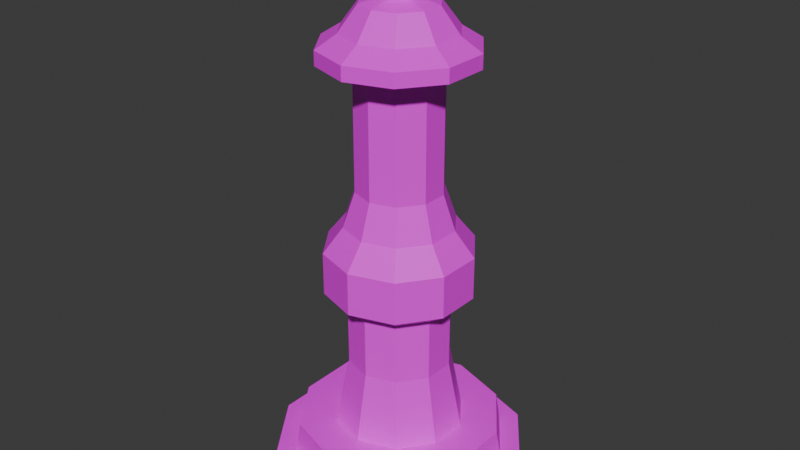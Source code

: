 # Source: BlackBishop.blend  (saved by Blender 4.5.91; exported with 4.5.12 LTS)
import bpy
from mathutils import Matrix  # noqa: F401  (used for matrix-valued properties, if any)

bpy.ops.wm.read_factory_settings(use_empty=True)
scene = bpy.context.scene
scene.name = 'Scene'

# ---- collections
col_collection = bpy.data.collections.new('Collection'); scene.collection.children.link(col_collection)

# ---- images (referenced by path relative to the original .blend; pixels are not part of the script)
import os
ASSET_DIR = os.environ.get("B2B_ASSET_DIR", "")  # directory of the original .blend (textures are referenced by path, not embedded)
HERE = os.path.dirname(os.path.abspath(__file__))  # packed textures are extracted next to this script under _unpacked/

def load_image(name, relpath, width, height, colorspace="sRGB"):
    """Load a texture the original file referenced (path relative to the .blend, or extracted next to this script)."""
    p = next((c for c in (os.path.join(HERE, relpath), os.path.join(ASSET_DIR, relpath)) if relpath and os.path.exists(c)), "")
    if p:
        img = bpy.data.images.load(p, check_existing=True)
        img.name = name
    else:  # same state as the original file: an image datablock whose file is absent (Cycles renders it pink)
        img = bpy.data.images.new(name, width, height)
        img.source = "FILE"
        img.filepath = "//" + (relpath or name)
    img.colorspace_settings.name = colorspace
    return img
img_imphenziapalette01_png = load_image('ImphenziaPalette01.png', 'ImphenziaPalette01.png', 1024, 1024, 'sRGB')

# ---- materials (node trees are filled in below, after node groups)
mat_material_001 = bpy.data.materials.new('Material.001')
mat_material_001.use_transparent_shadow = False

# ---- material node trees
mat_material_001.use_nodes = True; mat_material_001.node_tree.nodes.clear()
_N = mat_material_001.node_tree.nodes; _L = mat_material_001.node_tree.links
n0 = _N.new('ShaderNodeBsdfPrincipled'); n0.name = 'Principled BSDF'; n0.location = (10, 300)
n1 = _N.new('ShaderNodeOutputMaterial'); n1.name = 'Material Output'; n1.location = (300, 300)
n2 = _N.new('ShaderNodeTexImage'); n2.name = 'Image Texture'; n2.location = (-460, 98)
n2.image = img_imphenziapalette01_png
n2.interpolation = 'Closest'
_L.new(n0.outputs[0], n1.inputs[0])
_L.new(n2.outputs[0], n0.inputs[0])
n1.is_active_output = True

# ---- world
world_world = bpy.data.worlds.new('World'); scene.world = world_world
world_world.use_nodes = True; world_world.node_tree.nodes.clear()
_N = world_world.node_tree.nodes; _L = world_world.node_tree.links
n0 = _N.new('ShaderNodeOutputWorld'); n0.name = 'World Output'; n0.location = (300, 300)
n1 = _N.new('ShaderNodeBackground'); n1.name = 'Background'; n1.location = (10, 300)
n1.inputs[0].default_value = (0.05088, 0.05088, 0.05088, 1.0)
_L.new(n1.outputs[0], n0.inputs[0])
n0.is_active_output = True
world_world.color = (0.05088, 0.05088, 0.05088)
world_world.use_sun_shadow = False
world_world.sun_shadow_jitter_overblur = 0.0

# ---- meshes
me_cube_023 = bpy.data.meshes.new('Cube.023')
me_cube_023.from_pydata([(-0.2538, 0.1611, 0.0753), (-0.1016, 0.3705, 0.0753), (-0.1016, 0.6295, 0.0753), (-0.2538, 0.8389, 0.0753), (-0.5, 0.9189, 0.0753), (-0.7462, 0.8389, 0.0753), (-0.8984, 0.6295, 0.0753), (-0.8984, 0.3705, 0.0753), (-0.5, 0.08107, 0.0753), (-0.7462, 0.1611, 0.0753), (-0.2926, 0.2146, 0.0753), (-0.2538, 0.1611, -0.004242), (-0.1644, 0.391, 0.0753), (-0.1016, 0.3705, -0.004242), (-0.1644, 0.609, 0.0753), (-0.1016, 0.6295, -0.004242), (-0.2926, 0.7854, 0.0753), (-0.2538, 0.8389, -0.004242), (-0.5, 0.8528, 0.0753), (-0.5, 0.9189, -0.004242), (-0.7074, 0.7854, 0.0753), (-0.7462, 0.8389, -0.004242), (-0.8356, 0.609, 0.0753), (-0.8984, 0.6295, -0.004242), (-0.8356, 0.391, 0.0753), (-0.8984, 0.3705, -0.004242), (-0.7074, 0.2146, 0.0753), (-0.7462, 0.1611, -0.004242), (-0.5, 0.1472, 0.0753), (-0.5, 0.08107, -0.004242), (-0.3755, 0.3286, 0.1747), (-0.2985, 0.4345, 0.1747), (-0.2985, 0.5655, 0.1747), (-0.3755, 0.6714, 0.1747), (-0.5, 0.7118, 0.1747), (-0.6245, 0.6714, 0.1747), (-0.7015, 0.5655, 0.1747), (-0.7015, 0.4345, 0.1747), (-0.5, 0.2882, 0.1747), (-0.6245, 0.3286, 0.1747), (-0.3021, 0.2277, 0.1747), (-0.1799, 0.396, 0.1747), (-0.1799, 0.604, 0.1747), (-0.3021, 0.7723, 0.1747), (-0.5, 0.1634, 0.1747), (-0.5, 0.8366, 0.1747), (-0.6979, 0.7723, 0.1747), (-0.8201, 0.604, 0.1747), (-0.8201, 0.396, 0.1747), (-0.6979, 0.2277, 0.1747), (-0.4013, 0.3641, 0.3991), (-0.3403, 0.4481, 0.3991), (-0.3403, 0.5519, 0.3991), (-0.4013, 0.6359, 0.3991), (-0.5, 0.332, 0.3991), (-0.5, 0.668, 0.3991), (-0.5987, 0.6359, 0.3991), (-0.6597, 0.5519, 0.3991), (-0.6597, 0.4481, 0.3991), (-0.5987, 0.3641, 0.3991), (-0.4013, 0.3641, 0.6056), (-0.3403, 0.4481, 0.6056), (-0.3403, 0.5519, 0.6056), (-0.4013, 0.6359, 0.6056), (-0.5, 0.332, 0.6056), (-0.5, 0.668, 0.6056), (-0.5987, 0.6359, 0.6056), (-0.6597, 0.5519, 0.6056), (-0.6597, 0.4481, 0.6056), (-0.5987, 0.3641, 0.6056), (-0.3581, 0.3047, 0.6559), (-0.2705, 0.4254, 0.6559), (-0.2705, 0.5746, 0.6559), (-0.3581, 0.6953, 0.6559), (-0.5, 0.2586, 0.6559), (-0.5, 0.7414, 0.6559), (-0.6419, 0.6953, 0.6559), (-0.7295, 0.5746, 0.6559), (-0.7295, 0.4254, 0.6559), (-0.6419, 0.3047, 0.6559), (-0.3581, 0.3047, 0.7957), (-0.2705, 0.4254, 0.7957), (-0.2705, 0.5746, 0.7957), (-0.3581, 0.6953, 0.7957), (-0.5, 0.2586, 0.7957), (-0.5, 0.7414, 0.7957), (-0.6419, 0.6953, 0.7957), (-0.7295, 0.5746, 0.7957), (-0.7295, 0.4254, 0.7957), (-0.6419, 0.3047, 0.7957), (-0.3955, 0.3562, 0.8761), (-0.3309, 0.4451, 0.8761), (-0.3309, 0.5549, 0.8761), (-0.3955, 0.6438, 0.8761), (-0.5, 0.3222, 0.8761), (-0.5, 0.6778, 0.8761), (-0.6045, 0.6438, 0.8761), (-0.6691, 0.5549, 0.8761), (-0.6691, 0.4451, 0.8761), (-0.6045, 0.3562, 0.8761), (-0.5818, 0.3874, 0.9896), (-0.6324, 0.457, 0.9896), (-0.6324, 0.543, 0.9896), (-0.5818, 0.6126, 0.9896), (-0.5, 0.6392, 0.9896), (-0.5, 0.3608, 0.9896), (-0.4182, 0.6126, 0.9896), (-0.3676, 0.543, 0.9896), (-0.3676, 0.457, 0.9896), (-0.4182, 0.3874, 0.9896), (-0.4182, 0.6126, 1.357), (-0.5, 0.6392, 1.357), (-0.5818, 0.3874, 1.357), (-0.5, 0.3608, 1.357), (-0.6324, 0.457, 1.357), (-0.6324, 0.543, 1.357), (-0.5818, 0.6126, 1.357), (-0.4182, 0.3874, 1.357), (-0.3676, 0.457, 1.357), (-0.3676, 0.543, 1.357), (-0.3551, 0.6995, 1.39), (-0.5, 0.7466, 1.39), (-0.6449, 0.3005, 1.39), (-0.5, 0.2534, 1.39), (-0.7345, 0.4238, 1.39), (-0.7345, 0.5762, 1.39), (-0.6449, 0.6995, 1.39), (-0.3551, 0.3005, 1.39), (-0.2655, 0.4238, 1.39), (-0.2655, 0.5762, 1.39), (-0.3551, 0.6995, 1.436), (-0.5, 0.7466, 1.436), (-0.6449, 0.3005, 1.436), (-0.5, 0.2534, 1.436), (-0.7345, 0.4238, 1.436), (-0.7345, 0.5762, 1.436), (-0.6449, 0.6995, 1.436), (-0.3551, 0.3005, 1.436), (-0.2655, 0.4238, 1.436), (-0.2655, 0.5762, 1.436), (-0.3933, 0.6468, 1.478), (-0.5, 0.6815, 1.478), (-0.6067, 0.3532, 1.478), (-0.5, 0.3185, 1.478), (-0.6726, 0.4439, 1.478), (-0.6726, 0.5561, 1.478), (-0.6067, 0.6468, 1.478), (-0.3933, 0.3532, 1.478), (-0.3274, 0.4439, 1.478), (-0.3274, 0.5561, 1.478), (-0.4286, 0.5982, 1.558), (-0.5, 0.6214, 1.558), (-0.5714, 0.4018, 1.558), (-0.5, 0.3786, 1.558), (-0.6155, 0.4625, 1.558), (-0.6155, 0.5375, 1.558), (-0.5714, 0.5982, 1.558), (-0.4286, 0.4018, 1.558), (-0.3845, 0.4625, 1.558), (-0.3845, 0.5375, 1.558), (-0.4684, 0.5435, 1.577), (-0.5, 0.5538, 1.577), (-0.5316, 0.4565, 1.577), (-0.5, 0.4462, 1.577), (-0.5511, 0.4834, 1.577), (-0.5511, 0.5166, 1.577), (-0.5316, 0.5435, 1.577), (-0.4684, 0.4565, 1.577), (-0.4489, 0.4834, 1.577), (-0.4489, 0.5166, 1.577), (-0.4684, 0.5435, 1.617), (-0.5, 0.5538, 1.617), (-0.5316, 0.4565, 1.617), (-0.5, 0.4462, 1.617), (-0.5511, 0.4834, 1.617), (-0.5511, 0.5166, 1.617), (-0.5316, 0.5435, 1.617), (-0.4684, 0.4565, 1.617), (-0.4489, 0.4834, 1.617), (-0.4489, 0.5166, 1.617), (-0.4555, 0.5612, 1.642), (-0.5, 0.5757, 1.642), (-0.5445, 0.4388, 1.642), (-0.5, 0.4243, 1.642), (-0.572, 0.4766, 1.642), (-0.572, 0.5234, 1.642), (-0.5445, 0.5612, 1.642), (-0.4555, 0.4388, 1.642), (-0.428, 0.4766, 1.642), (-0.428, 0.5234, 1.642), (-0.4555, 0.5612, 1.682), (-0.5, 0.5757, 1.682), (-0.5445, 0.4388, 1.682), (-0.5, 0.4243, 1.682), (-0.572, 0.4766, 1.682), (-0.572, 0.5234, 1.682), (-0.5445, 0.5612, 1.682), (-0.4555, 0.4388, 1.682), (-0.428, 0.4766, 1.682), (-0.428, 0.5234, 1.682), (-0.4722, 0.5382, 1.715), (-0.5, 0.5472, 1.715), (-0.5278, 0.4618, 1.715), (-0.5, 0.4528, 1.715), (-0.5449, 0.4854, 1.715), (-0.5449, 0.5146, 1.715), (-0.5278, 0.5382, 1.715), (-0.4722, 0.4618, 1.715), (-0.4551, 0.4854, 1.715), (-0.4551, 0.5146, 1.715), (-0.4873, 0.5174, 1.73), (-0.5, 0.5216, 1.73), (-0.5127, 0.4826, 1.73), (-0.5, 0.4784, 1.73), (-0.5205, 0.4933, 1.73), (-0.5205, 0.5067, 1.73), (-0.5127, 0.5174, 1.73), (-0.4873, 0.4826, 1.73), (-0.4795, 0.4933, 1.73), (-0.4795, 0.5067, 1.73)], [], [(22, 24, 48, 47), (25, 7, 6, 23), (26, 24, 7, 9), (29, 8, 9, 27), (28, 26, 9, 8), (24, 22, 6, 7), (13, 1, 0, 11), (22, 20, 5, 6), (11, 0, 8, 29), (26, 28, 44, 49), (20, 18, 4, 5), (15, 2, 1, 13), (16, 18, 45, 43), (18, 16, 3, 4), (17, 3, 2, 15), (20, 22, 47, 46), (16, 14, 2, 3), (21, 5, 4, 19), (23, 6, 5, 21), (10, 28, 8, 0), (19, 4, 3, 17), (14, 12, 1, 2), (12, 10, 0, 1), (27, 9, 7, 25), (28, 10, 40, 44), (29, 27, 25, 23, 21, 19, 17, 15, 13, 11), (14, 16, 43, 42), (24, 26, 49, 48), (18, 20, 46, 45), (10, 12, 41, 40), (12, 14, 42, 41), (38, 30, 50, 54), (31, 30, 40, 41), (33, 32, 42, 43), (32, 31, 41, 42), (30, 38, 44, 40), (35, 34, 45, 46), (36, 35, 46, 47), (37, 36, 47, 48), (39, 37, 48, 49), (38, 39, 49, 44), (34, 33, 43, 45), (50, 51, 61, 60), (30, 31, 51, 50), (37, 39, 59, 58), (34, 35, 56, 55), (32, 33, 53, 52), (39, 38, 54, 59), (35, 36, 57, 56), (31, 32, 52, 51), (33, 34, 55, 53), (36, 37, 58, 57), (65, 66, 76, 75), (58, 59, 69, 68), (55, 56, 66, 65), (52, 53, 63, 62), (59, 54, 64, 69), (56, 57, 67, 66), (51, 52, 62, 61), (53, 55, 65, 63), (57, 58, 68, 67), (54, 50, 60, 64), (72, 73, 83, 82), (62, 63, 73, 72), (69, 64, 74, 79), (66, 67, 77, 76), (61, 62, 72, 71), (63, 65, 75, 73), (67, 68, 78, 77), (64, 60, 70, 74), (60, 61, 71, 70), (68, 69, 79, 78), (89, 84, 94, 99), (79, 74, 84, 89), (76, 77, 87, 86), (71, 72, 82, 81), (73, 75, 85, 83), (77, 78, 88, 87), (74, 70, 80, 84), (70, 71, 81, 80), (78, 79, 89, 88), (75, 76, 86, 85), (86, 87, 97, 96), (81, 82, 92, 91), (83, 85, 95, 93), (87, 88, 98, 97), (84, 80, 90, 94), (80, 81, 91, 90), (88, 89, 99, 98), (85, 86, 96, 95), (82, 83, 93, 92), (97, 98, 101, 102), (93, 95, 104, 106), (91, 92, 107, 108), (96, 97, 102, 103), (99, 94, 105, 100), (92, 93, 106, 107), (95, 96, 103, 104), (98, 99, 100, 101), (90, 91, 108, 109), (106, 104, 111, 110), (94, 90, 109, 105), (118, 119, 129, 128), (108, 107, 119, 118), (103, 102, 115, 116), (100, 105, 113, 112), (107, 106, 110, 119), (104, 103, 116, 111), (101, 100, 112, 114), (109, 108, 118, 117), (105, 109, 117, 113), (102, 101, 114, 115), (126, 125, 135, 136), (116, 115, 125, 126), (112, 113, 123, 122), (119, 110, 120, 129), (111, 116, 126, 121), (114, 112, 122, 124), (117, 118, 128, 127), (113, 117, 127, 123), (115, 114, 124, 125), (110, 111, 121, 120), (132, 133, 143, 142), (122, 123, 133, 132), (129, 120, 130, 139), (121, 126, 136, 131), (124, 122, 132, 134), (127, 128, 138, 137), (123, 127, 137, 133), (125, 124, 134, 135), (120, 121, 131, 130), (128, 129, 139, 138), (141, 146, 156, 151), (139, 130, 140, 149), (131, 136, 146, 141), (134, 132, 142, 144), (137, 138, 148, 147), (133, 137, 147, 143), (135, 134, 144, 145), (130, 131, 141, 140), (138, 139, 149, 148), (136, 135, 145, 146), (154, 152, 162, 164), (144, 142, 152, 154), (147, 148, 158, 157), (143, 147, 157, 153), (145, 144, 154, 155), (140, 141, 151, 150), (148, 149, 159, 158), (146, 145, 155, 156), (142, 143, 153, 152), (149, 140, 150, 159), (167, 168, 178, 177), (157, 158, 168, 167), (153, 157, 167, 163), (155, 154, 164, 165), (150, 151, 161, 160), (158, 159, 169, 168), (156, 155, 165, 166), (152, 153, 163, 162), (159, 150, 160, 169), (151, 156, 166, 161), (173, 177, 187, 183), (163, 167, 177, 173), (165, 164, 174, 175), (160, 161, 171, 170), (168, 169, 179, 178), (166, 165, 175, 176), (162, 163, 173, 172), (169, 160, 170, 179), (161, 166, 176, 171), (164, 162, 172, 174), (181, 186, 196, 191), (175, 174, 184, 185), (170, 171, 181, 180), (178, 179, 189, 188), (176, 175, 185, 186), (172, 173, 183, 182), (179, 170, 180, 189), (171, 176, 186, 181), (174, 172, 182, 184), (177, 178, 188, 187), (194, 192, 202, 204), (184, 182, 192, 194), (187, 188, 198, 197), (183, 187, 197, 193), (185, 184, 194, 195), (180, 181, 191, 190), (188, 189, 199, 198), (186, 185, 195, 196), (182, 183, 193, 192), (189, 180, 190, 199), (207, 208, 218, 217), (197, 198, 208, 207), (193, 197, 207, 203), (195, 194, 204, 205), (190, 191, 201, 200), (198, 199, 209, 208), (196, 195, 205, 206), (192, 193, 203, 202), (199, 190, 200, 209), (191, 196, 206, 201), (217, 218, 219, 210, 211, 216, 215, 214, 212, 213), (203, 207, 217, 213), (205, 204, 214, 215), (200, 201, 211, 210), (208, 209, 219, 218), (206, 205, 215, 216), (202, 203, 213, 212), (209, 200, 210, 219), (201, 206, 216, 211), (204, 202, 212, 214)])
_uv = me_cube_023.uv_layers.new(name='UVMap')
_uv.uv.foreach_set('vector', [0.8193, 0.4275, 0.8193, 0.4275, 0.8193, 0.4275, 0.8193, 0.4275, 0.8193, 0.4275, 0.8193, 0.4275, 0.8193, 0.4275, 0.8193, 0.4275, 0.8193, 0.4275, 0.8193, 0.4275, 0.8193, 0.4275, 0.8193, 0.4275, 0.8193, 0.4275, 0.8193, 0.4275, 0.8193, 0.4275, 0.8193, 0.4275, 0.8193, 0.4275, 0.8193, 0.4275, 0.8193, 0.4275, 0.8193, 0.4275, 0.8193, 0.4275, 0.8193, 0.4275, 0.8193, 0.4275, 0.8193, 0.4275, 0.8193, 0.4275, 0.8193, 0.4275, 0.8193, 0.4275, 0.8193, 0.4275, 0.8193, 0.4275, 0.8193, 0.4275, 0.8193, 0.4275, 0.8193, 0.4275, 0.8193, 0.4275, 0.8193, 0.4275, 0.8193, 0.4275, 0.8193, 0.4275, 0.8193, 0.4275, 0.8193, 0.4275, 0.8193, 0.4275, 0.8193, 0.4275, 0.8193, 0.4275, 0.8193, 0.4275, 0.8193, 0.4275, 0.8193, 0.4275, 0.8193, 0.4275, 0.8193, 0.4275, 0.8193, 0.4275, 0.8193, 0.4275, 0.8193, 0.4275, 0.8193, 0.4275, 0.8193, 0.4275, 0.8193, 0.4275, 0.8193, 0.4275, 0.8193, 0.4275, 0.8193, 0.4275, 0.8193, 0.4275, 0.8193, 0.4275, 0.8193, 0.4275, 0.8193, 0.4275, 0.8193, 0.4275, 0.8193, 0.4275, 0.8193, 0.4275, 0.8193, 0.4275, 0.8193, 0.4275, 0.8193, 0.4275, 0.8193, 0.4275, 0.8193, 0.4275, 0.8193, 0.4275, 0.8193, 0.4275, 0.8193, 0.4275, 0.8193, 0.4275, 0.8193, 0.4275, 0.8193, 0.4275, 0.8193, 0.4275, 0.8193, 0.4275, 0.8193, 0.4275, 0.8193, 0.4275, 0.8193, 0.4275, 0.8193, 0.4275, 0.8193, 0.4275, 0.8193, 0.4275, 0.8193, 0.4275, 0.8193, 0.4275, 0.8193, 0.4275, 0.8193, 0.4275, 0.8193, 0.4275, 0.8193, 0.4275, 0.8193, 0.4275, 0.8193, 0.4275, 0.8193, 0.4275, 0.8193, 0.4275, 0.8193, 0.4275, 0.8193, 0.4275, 0.8193, 0.4275, 0.8193, 0.4275, 0.8193, 0.4275, 0.8193, 0.4275, 0.8193, 0.4275, 0.8193, 0.4275, 0.8193, 0.4275, 0.8193, 0.4275, 0.8193, 0.4275, 0.8193, 0.4275, 0.8193, 0.4275, 0.8193, 0.4275, 0.8193, 0.4275, 0.8193, 0.4275, 0.8193, 0.4275, 0.8193, 0.4275, 0.8193, 0.4275, 0.8193, 0.4275, 0.8193, 0.4275, 0.8193, 0.4275, 0.8193, 0.4275, 0.8193, 0.4275, 0.8193, 0.4275, 0.8193, 0.4275, 0.8193, 0.4275, 0.8193, 0.4275, 0.8193, 0.4275, 0.8193, 0.4275, 0.8193, 0.4275, 0.8193, 0.4275, 0.8193, 0.4275, 0.8193, 0.4275, 0.8193, 0.4275, 0.8193, 0.4275, 0.8193, 0.4275, 0.8193, 0.4275, 0.8193, 0.4275, 0.8193, 0.4275, 0.8193, 0.4275, 0.8193, 0.4275, 0.8193, 0.4275, 0.8193, 0.4275, 0.8193, 0.4275, 0.8193, 0.4275, 0.8193, 0.4275, 0.8193, 0.4275, 0.8193, 0.4275, 0.8193, 0.4275, 0.8193, 0.4275, 0.8193, 0.4275, 0.8193, 0.4275, 0.8193, 0.4275, 0.8193, 0.4275, 0.8193, 0.4275, 0.8193, 0.4275, 0.8193, 0.4275, 0.8193, 0.4275, 0.8193, 0.4275, 0.8193, 0.4275, 0.8193, 0.4275, 0.8193, 0.4275, 0.8193, 0.4275, 0.8193, 0.4275, 0.8193, 0.4275, 0.8193, 0.4275, 0.8193, 0.4275, 0.8193, 0.4275, 0.8193, 0.4275, 0.8193, 0.4275, 0.8193, 0.4275, 0.8193, 0.4275, 0.8193, 0.4275, 0.8193, 0.4275, 0.8193, 0.4275, 0.8193, 0.4275, 0.8193, 0.4275, 0.8193, 0.4275, 0.8193, 0.4275, 0.8193, 0.4275, 0.8193, 0.4275, 0.8193, 0.4275, 0.8193, 0.4275, 0.8193, 0.4275, 0.8193, 0.4275, 0.8193, 0.4275, 0.8193, 0.4275, 0.8193, 0.4275, 0.8193, 0.4275, 0.8193, 0.4275, 0.8193, 0.4275, 0.8193, 0.4275, 0.8193, 0.4275, 0.8193, 0.4275, 0.8193, 0.4275, 0.8193, 0.4275, 0.8193, 0.4275, 0.8193, 0.4275, 0.8193, 0.4275, 0.8193, 0.4275, 0.8193, 0.4275, 0.8193, 0.4275, 0.8193, 0.4275, 0.8193, 0.4275, 0.8193, 0.4275, 0.8193, 0.4275, 0.8193, 0.4275, 0.8193, 0.4275, 0.8193, 0.4275, 0.8193, 0.4275, 0.8193, 0.4275, 0.8193, 0.4275, 0.8193, 0.4275, 0.8193, 0.4275, 0.8193, 0.4275, 0.8193, 0.4275, 0.8193, 0.4275, 0.8193, 0.4275, 0.8193, 0.4275, 0.8193, 0.4275, 0.8193, 0.4275, 0.8193, 0.4275, 0.8193, 0.4275, 0.8193, 0.4275, 0.8193, 0.4275, 0.8193, 0.4275, 0.8193, 0.4275, 0.8193, 0.4275, 0.8193, 0.4275, 0.8193, 0.4275, 0.8193, 0.4275, 0.8193, 0.4275, 0.8193, 0.4275, 0.8193, 0.4275, 0.8193, 0.4275, 0.8193, 0.4275, 0.8193, 0.4275, 0.8193, 0.4275, 0.8193, 0.4275, 0.8193, 0.4275, 0.8193, 0.4275, 0.8193, 0.4275, 0.8193, 0.4275, 0.8193, 0.4275, 0.8193, 0.4275, 0.8193, 0.4275, 0.8193, 0.4275, 0.8193, 0.4275, 0.8193, 0.4275, 0.8193, 0.4275, 0.8193, 0.4275, 0.8193, 0.4275, 0.8193, 0.4275, 0.8193, 0.4275, 0.8193, 0.4275, 0.8193, 0.4275, 0.8193, 0.4275, 0.8193, 0.4275, 0.8193, 0.4275, 0.8193, 0.4275, 0.8193, 0.4275, 0.8193, 0.4275, 0.8193, 0.4275, 0.8193, 0.4275, 0.8193, 0.4275, 0.8193, 0.4275, 0.8193, 0.4275, 0.8193, 0.4275, 0.8193, 0.4275, 0.8193, 0.4275, 0.8193, 0.4275, 0.8193, 0.4275, 0.8193, 0.4275, 0.8193, 0.4275, 0.8193, 0.4275, 0.8193, 0.4275, 0.8193, 0.4275, 0.8193, 0.4275, 0.8193, 0.4275, 0.8193, 0.4275, 0.8193, 0.4275, 0.8193, 0.4275, 0.8193, 0.4275, 0.8193, 0.4275, 0.8193, 0.4275, 0.8193, 0.4275, 0.8193, 0.4275, 0.8193, 0.4275, 0.8193, 0.4275, 0.8193, 0.4275, 0.8193, 0.4275, 0.8193, 0.4275, 0.8193, 0.4275, 0.8193, 0.4275, 0.8193, 0.4275, 0.8193, 0.4275, 0.8193, 0.4275, 0.8193, 0.4275, 0.8193, 0.4275, 0.8193, 0.4275, 0.8193, 0.4275, 0.8193, 0.4275, 0.8193, 0.4275, 0.8193, 0.4275, 0.8193, 0.4275, 0.8193, 0.4275, 0.8193, 0.4275, 0.8193, 0.4275, 0.8193, 0.4275, 0.8193, 0.4275, 0.8193, 0.4275, 0.8193, 0.4275, 0.8193, 0.4275, 0.8193, 0.4275, 0.8193, 0.4275, 0.8193, 0.4275, 0.8193, 0.4275, 0.8193, 0.4275, 0.8193, 0.4275, 0.8193, 0.4275, 0.8193, 0.4275, 0.8193, 0.4275, 0.8193, 0.4275, 0.8193, 0.4275, 0.8193, 0.4275, 0.8193, 0.4275, 0.8193, 0.4275, 0.8193, 0.4275, 0.8193, 0.4275, 0.8193, 0.4275, 0.8193, 0.4275, 0.8193, 0.4275, 0.8193, 0.4275, 0.8193, 0.4275, 0.8193, 0.4275, 0.8193, 0.4275, 0.8193, 0.4275, 0.8193, 0.4275, 0.8193, 0.4275, 0.8193, 0.4275, 0.8193, 0.4275, 0.8193, 0.4275, 0.8193, 0.4275, 0.8193, 0.4275, 0.8193, 0.4275, 0.8193, 0.4275, 0.8193, 0.4275, 0.8193, 0.4275, 0.8193, 0.4275, 0.8193, 0.4275, 0.8193, 0.4275, 0.8193, 0.4275, 0.8193, 0.4275, 0.8193, 0.4275, 0.8193, 0.4275, 0.8193, 0.4275, 0.8193, 0.4275, 0.8193, 0.4275, 0.8193, 0.4275, 0.8193, 0.4275, 0.8193, 0.4275, 0.8193, 0.4275, 0.8193, 0.4275, 0.8193, 0.4275, 0.8193, 0.4275, 0.8193, 0.4275, 0.8193, 0.4275, 0.8193, 0.4275, 0.8193, 0.4275, 0.8193, 0.4275, 0.8193, 0.4275, 0.8193, 0.4275, 0.8193, 0.4275, 0.8193, 0.4275, 0.8193, 0.4275, 0.8193, 0.4275, 0.8193, 0.4275, 0.8193, 0.4275, 0.8193, 0.4275, 0.8193, 0.4275, 0.8193, 0.4275, 0.8193, 0.4275, 0.8193, 0.4275, 0.8193, 0.4275, 0.8193, 0.4275, 0.8193, 0.4275, 0.8193, 0.4275, 0.8193, 0.4275, 0.8193, 0.4275, 0.8193, 0.4275, 0.8193, 0.4275, 0.8193, 0.4275, 0.8193, 0.4275, 0.8193, 0.4275, 0.8193, 0.4275, 0.8193, 0.4275, 0.8193, 0.4275, 0.8193, 0.4275, 0.8193, 0.4275, 0.8193, 0.4275, 0.8193, 0.4275, 0.8193, 0.4275, 0.8193, 0.4275, 0.8193, 0.4275, 0.8193, 0.4275, 0.8193, 0.4275, 0.8193, 0.4275, 0.8193, 0.4275, 0.8193, 0.4275, 0.8193, 0.4275, 0.8193, 0.4275, 0.8193, 0.4275, 0.8193, 0.4275, 0.8193, 0.4275, 0.8193, 0.4275, 0.8193, 0.4275, 0.8193, 0.4275, 0.8193, 0.4275, 0.8193, 0.4275, 0.8193, 0.4275, 0.8193, 0.4275, 0.8193, 0.4275, 0.8193, 0.4275, 0.8193, 0.4275, 0.8193, 0.4275, 0.8193, 0.4275, 0.8193, 0.4275, 0.8193, 0.4275, 0.8193, 0.4275, 0.8193, 0.4275, 0.8193, 0.4275, 0.8193, 0.4275, 0.8193, 0.4275, 0.8193, 0.4275, 0.8193, 0.4275, 0.8193, 0.4275, 0.8193, 0.4275, 0.8193, 0.4275, 0.8193, 0.4275, 0.8193, 0.4275, 0.8193, 0.4275, 0.8193, 0.4275, 0.8193, 0.4275, 0.8193, 0.4275, 0.8193, 0.4275, 0.8193, 0.4275, 0.8193, 0.4275, 0.8193, 0.4275, 0.8193, 0.4275, 0.8193, 0.4275, 0.8193, 0.4275, 0.8193, 0.4275, 0.8193, 0.4275, 0.8193, 0.4275, 0.8193, 0.4275, 0.8193, 0.4275, 0.8193, 0.4275, 0.8193, 0.4275, 0.8193, 0.4275, 0.8193, 0.4275, 0.8193, 0.4275, 0.8193, 0.4275, 0.8193, 0.4275, 0.8193, 0.4275, 0.8193, 0.4275, 0.8193, 0.4275, 0.8193, 0.4275, 0.8193, 0.4275, 0.8193, 0.4275, 0.8193, 0.4275, 0.8193, 0.4275, 0.8193, 0.4275, 0.8193, 0.4275, 0.8193, 0.4275, 0.8193, 0.4275, 0.8193, 0.4275, 0.8193, 0.4275, 0.8193, 0.4275, 0.8193, 0.4275, 0.8193, 0.4275, 0.8193, 0.4275, 0.8193, 0.4275, 0.8193, 0.4275, 0.8193, 0.4275, 0.8193, 0.4275, 0.8193, 0.4275, 0.8193, 0.4275, 0.8193, 0.4275, 0.8193, 0.4275, 0.8193, 0.4275, 0.8193, 0.4275, 0.8193, 0.4275, 0.8193, 0.4275, 0.8193, 0.4275, 0.8193, 0.4275, 0.8193, 0.4275, 0.8193, 0.4275, 0.8193, 0.4275, 0.8193, 0.4275, 0.8193, 0.4275, 0.8193, 0.4275, 0.8193, 0.4275, 0.8193, 0.4275, 0.8193, 0.4275, 0.8193, 0.4275, 0.8193, 0.4275, 0.8193, 0.4275, 0.8193, 0.4275, 0.8193, 0.4275, 0.8193, 0.4275, 0.8193, 0.4275, 0.8193, 0.4275, 0.8193, 0.4275, 0.8193, 0.4275, 0.8193, 0.4275, 0.8193, 0.4275, 0.8193, 0.4275, 0.8193, 0.4275, 0.8193, 0.4275, 0.8193, 0.4275, 0.8193, 0.4275, 0.8193, 0.4275, 0.8193, 0.4275, 0.8193, 0.4275, 0.8193, 0.4275, 0.8193, 0.4275, 0.8193, 0.4275, 0.8193, 0.4275, 0.8193, 0.4275, 0.8193, 0.4275, 0.8193, 0.4275, 0.8193, 0.4275, 0.8193, 0.4275, 0.8193, 0.4275, 0.8193, 0.4275, 0.8193, 0.4275, 0.8193, 0.4275, 0.8193, 0.4275, 0.8193, 0.4275, 0.8193, 0.4275, 0.8193, 0.4275, 0.8193, 0.4275, 0.8193, 0.4275, 0.8193, 0.4275, 0.8193, 0.4275, 0.8193, 0.4275, 0.8193, 0.4275, 0.8193, 0.4275, 0.8193, 0.4275, 0.8193, 0.4275, 0.8193, 0.4275, 0.8193, 0.4275, 0.8193, 0.4275, 0.8193, 0.4275, 0.8193, 0.4275, 0.8193, 0.4275, 0.8193, 0.4275, 0.8193, 0.4275, 0.8193, 0.4275, 0.8193, 0.4275, 0.8193, 0.4275, 0.8193, 0.4275, 0.8193, 0.4275, 0.8193, 0.4275, 0.8193, 0.4275, 0.8193, 0.4275, 0.8193, 0.4275, 0.8193, 0.4275, 0.8193, 0.4275, 0.8193, 0.4275, 0.8193, 0.4275, 0.8193, 0.4275, 0.8193, 0.4275, 0.8193, 0.4275, 0.8193, 0.4275, 0.8193, 0.4275, 0.8193, 0.4275, 0.8193, 0.4275, 0.8193, 0.4275, 0.8193, 0.4275, 0.8193, 0.4275, 0.8193, 0.4275, 0.8193, 0.4275, 0.8193, 0.4275, 0.8193, 0.4275, 0.8193, 0.4275, 0.8193, 0.4275, 0.8193, 0.4275, 0.8193, 0.4275, 0.8193, 0.4275, 0.8193, 0.4275, 0.8193, 0.4275, 0.8193, 0.4275, 0.8193, 0.4275, 0.8193, 0.4275, 0.8193, 0.4275, 0.8193, 0.4275, 0.8193, 0.4275, 0.8193, 0.4275, 0.8193, 0.4275, 0.8193, 0.4275, 0.8193, 0.4275, 0.8193, 0.4275, 0.8193, 0.4275, 0.8193, 0.4275, 0.8193, 0.4275, 0.8193, 0.4275, 0.8193, 0.4275, 0.8193, 0.4275, 0.8193, 0.4275, 0.8193, 0.4275, 0.8193, 0.4275, 0.8193, 0.4275, 0.8193, 0.4275, 0.8193, 0.4275, 0.8193, 0.4275, 0.8193, 0.4275, 0.8193, 0.4275, 0.8193, 0.4275, 0.8193, 0.4275, 0.8193, 0.4275, 0.8193, 0.4275, 0.8193, 0.4275, 0.8193, 0.4275, 0.8193, 0.4275, 0.8193, 0.4275, 0.8193, 0.4275, 0.8193, 0.4275, 0.8193, 0.4275, 0.8193, 0.4275, 0.8193, 0.4275, 0.8193, 0.4275, 0.8193, 0.4275, 0.8193, 0.4275, 0.8193, 0.4275, 0.8193, 0.4275, 0.8193, 0.4275, 0.8193, 0.4275, 0.8193, 0.4275, 0.8193, 0.4275, 0.8193, 0.4275, 0.8193, 0.4275, 0.8193, 0.4275, 0.8193, 0.4275, 0.8193, 0.4275, 0.8193, 0.4275, 0.8193, 0.4275, 0.8193, 0.4275, 0.8193, 0.4275, 0.8193, 0.4275, 0.8193, 0.4275, 0.8193, 0.4275, 0.8193, 0.4275, 0.8193, 0.4275, 0.8193, 0.4275, 0.8193, 0.4275, 0.8193, 0.4275, 0.8193, 0.4275, 0.8193, 0.4275, 0.8193, 0.4275, 0.8193, 0.4275, 0.8193, 0.4275, 0.8193, 0.4275, 0.8193, 0.4275, 0.8193, 0.4275, 0.8193, 0.4275, 0.8193, 0.4275, 0.8193, 0.4275, 0.8193, 0.4275, 0.8193, 0.4275, 0.8193, 0.4275, 0.8193, 0.4275, 0.8193, 0.4275, 0.8193, 0.4275, 0.8193, 0.4275, 0.8193, 0.4275, 0.8193, 0.4275, 0.8193, 0.4275, 0.8193, 0.4275, 0.8193, 0.4275, 0.8193, 0.4275, 0.8193, 0.4275, 0.8193, 0.4275, 0.8193, 0.4275, 0.8193, 0.4275, 0.8193, 0.4275, 0.8193, 0.4275, 0.8193, 0.4275, 0.8193, 0.4275, 0.8193, 0.4275, 0.8193, 0.4275, 0.8193, 0.4275, 0.8193, 0.4275, 0.8193, 0.4275, 0.8193, 0.4275, 0.8193, 0.4275, 0.8193, 0.4275, 0.8193, 0.4275, 0.8193, 0.4275, 0.8193, 0.4275, 0.8193, 0.4275, 0.8193, 0.4275, 0.8193, 0.4275, 0.8193, 0.4275, 0.8193, 0.4275, 0.8193, 0.4275, 0.8193, 0.4275, 0.8193, 0.4275, 0.8193, 0.4275, 0.8193, 0.4275, 0.8193, 0.4275, 0.8193, 0.4275, 0.8193, 0.4275, 0.8193, 0.4275, 0.8193, 0.4275, 0.8193, 0.4275, 0.8193, 0.4275, 0.8193, 0.4275, 0.8193, 0.4275, 0.8193, 0.4275, 0.8193, 0.4275, 0.8193, 0.4275, 0.8193, 0.4275, 0.8193, 0.4275, 0.8193, 0.4275, 0.8193, 0.4275, 0.8193, 0.4275, 0.8193, 0.4275, 0.8193, 0.4275, 0.8193, 0.4275, 0.8193, 0.4275, 0.8193, 0.4275, 0.8193, 0.4275, 0.8193, 0.4275, 0.8193, 0.4275, 0.8193, 0.4275, 0.8193, 0.4275, 0.8193, 0.4275, 0.8193, 0.4275, 0.8193, 0.4275, 0.8193, 0.4275, 0.8193, 0.4275, 0.8193, 0.4275, 0.8193, 0.4275, 0.8193, 0.4275, 0.8193, 0.4275, 0.8193, 0.4275, 0.8193, 0.4275, 0.8193, 0.4275, 0.8193, 0.4275, 0.8193, 0.4275, 0.8193, 0.4275, 0.8193, 0.4275, 0.8193, 0.4275, 0.8193, 0.4275, 0.8193, 0.4275, 0.8193, 0.4275, 0.8193, 0.4275, 0.8193, 0.4275, 0.8193, 0.4275, 0.8193, 0.4275, 0.8193, 0.4275, 0.8193, 0.4275, 0.8193, 0.4275, 0.8193, 0.4275, 0.8193, 0.4275, 0.8193, 0.4275, 0.8193, 0.4275, 0.8193, 0.4275, 0.8193, 0.4275, 0.8193, 0.4275, 0.8193, 0.4275, 0.8193, 0.4275, 0.8193, 0.4275, 0.8193, 0.4275, 0.8193, 0.4275, 0.8193, 0.4275, 0.8193, 0.4275, 0.8193, 0.4275, 0.8193, 0.4275, 0.8193, 0.4275, 0.8193, 0.4275, 0.8193, 0.4275, 0.8193, 0.4275, 0.8193, 0.4275, 0.8193, 0.4275, 0.8193, 0.4275, 0.8193, 0.4275, 0.8193, 0.4275, 0.8193, 0.4275, 0.8193, 0.4275, 0.8193, 0.4275, 0.8193, 0.4275, 0.8193, 0.4275, 0.8193, 0.4275, 0.8193, 0.4275, 0.8193, 0.4275, 0.8193, 0.4275, 0.8193, 0.4275, 0.8193, 0.4275, 0.8193, 0.4275, 0.8193, 0.4275, 0.8193, 0.4275, 0.8193, 0.4275, 0.8193, 0.4275, 0.8193, 0.4275, 0.8193, 0.4275, 0.8193, 0.4275, 0.8193, 0.4275, 0.8193, 0.4275, 0.8193, 0.4275, 0.8193, 0.4275, 0.8193, 0.4275, 0.8193, 0.4275, 0.8193, 0.4275, 0.8193, 0.4275, 0.8193, 0.4275, 0.8193, 0.4275, 0.8193, 0.4275, 0.8193, 0.4275, 0.8193, 0.4275, 0.8193, 0.4275, 0.8193, 0.4275, 0.8193, 0.4275, 0.8193, 0.4275, 0.8193, 0.4275, 0.8193, 0.4275, 0.8193, 0.4275, 0.8193, 0.4275, 0.8193, 0.4275, 0.8193, 0.4275, 0.8193, 0.4275, 0.8193, 0.4275, 0.8193, 0.4275, 0.8193, 0.4275, 0.8193, 0.4275, 0.8193, 0.4275, 0.8193, 0.4275, 0.8193, 0.4275, 0.8193, 0.4275, 0.8193, 0.4275, 0.8193, 0.4275, 0.8193, 0.4275, 0.8193, 0.4275, 0.8193, 0.4275, 0.8193, 0.4275, 0.8193, 0.4275, 0.8193, 0.4275, 0.8193, 0.4275, 0.8193, 0.4275, 0.8193, 0.4275, 0.8193, 0.4275, 0.8193, 0.4275, 0.8193, 0.4275, 0.8193, 0.4275, 0.8193, 0.4275, 0.8193, 0.4275, 0.8193, 0.4275, 0.8193, 0.4275, 0.8193, 0.4275, 0.8193, 0.4275, 0.8193, 0.4275, 0.8193, 0.4275, 0.8193, 0.4275, 0.8193, 0.4275, 0.8193, 0.4275, 0.8193, 0.4275, 0.8193, 0.4275])
me_cube_023.materials.append(mat_material_001)
me_cube_023.update()

# ---- objects
ob_blackbishop = bpy.data.objects.new('BlackBishop', me_cube_023)

# ---- transforms, parenting, visibility, modifiers, constraints
ob_blackbishop.location = (0.0, 0.0, 0.0)

# ---- collection membership
col_collection.objects.link(ob_blackbishop)

# ---- scene / render settings (as saved in the file)
scene.frame_start = 1; scene.frame_end = 250; scene.frame_set(1)
scene.render.engine = 'BLENDER_EEVEE_NEXT'
scene.cycles.sampling_pattern = 'TABULATED_SOBOL'
scene.eevee.ray_tracing_options.trace_max_roughness = 0.0
bpy.context.view_layer.update()

# ---- added for rendering (the .blend has no active camera and no usable light): camera, sun
cam_auto = bpy.data.cameras.new('AutoCamera')
cam_auto.lens = 50.0
cam_auto.sensor_width = 36.0
cam_auto.clip_end = 1000.0
ob_auto_camera = bpy.data.objects.new('AutoCamera', cam_auto)
scene.collection.objects.link(ob_auto_camera)
ob_auto_camera.location = (1.42852, -1.81422, 2.40569)
ob_auto_camera.rotation_euler = (1.09748, -7.21219e-08, 0.694738)
scene.camera = ob_auto_camera
light_auto_sun = bpy.data.lights.new('AutoSun', 'SUN')
light_auto_sun.energy = 3.0
light_auto_sun.angle = 0.0523599
ob_auto_sun = bpy.data.objects.new('AutoSun', light_auto_sun)
scene.collection.objects.link(ob_auto_sun)
ob_auto_sun.rotation_euler = (0.872665, 0.174533, 0.523599)
bpy.context.view_layer.update()
